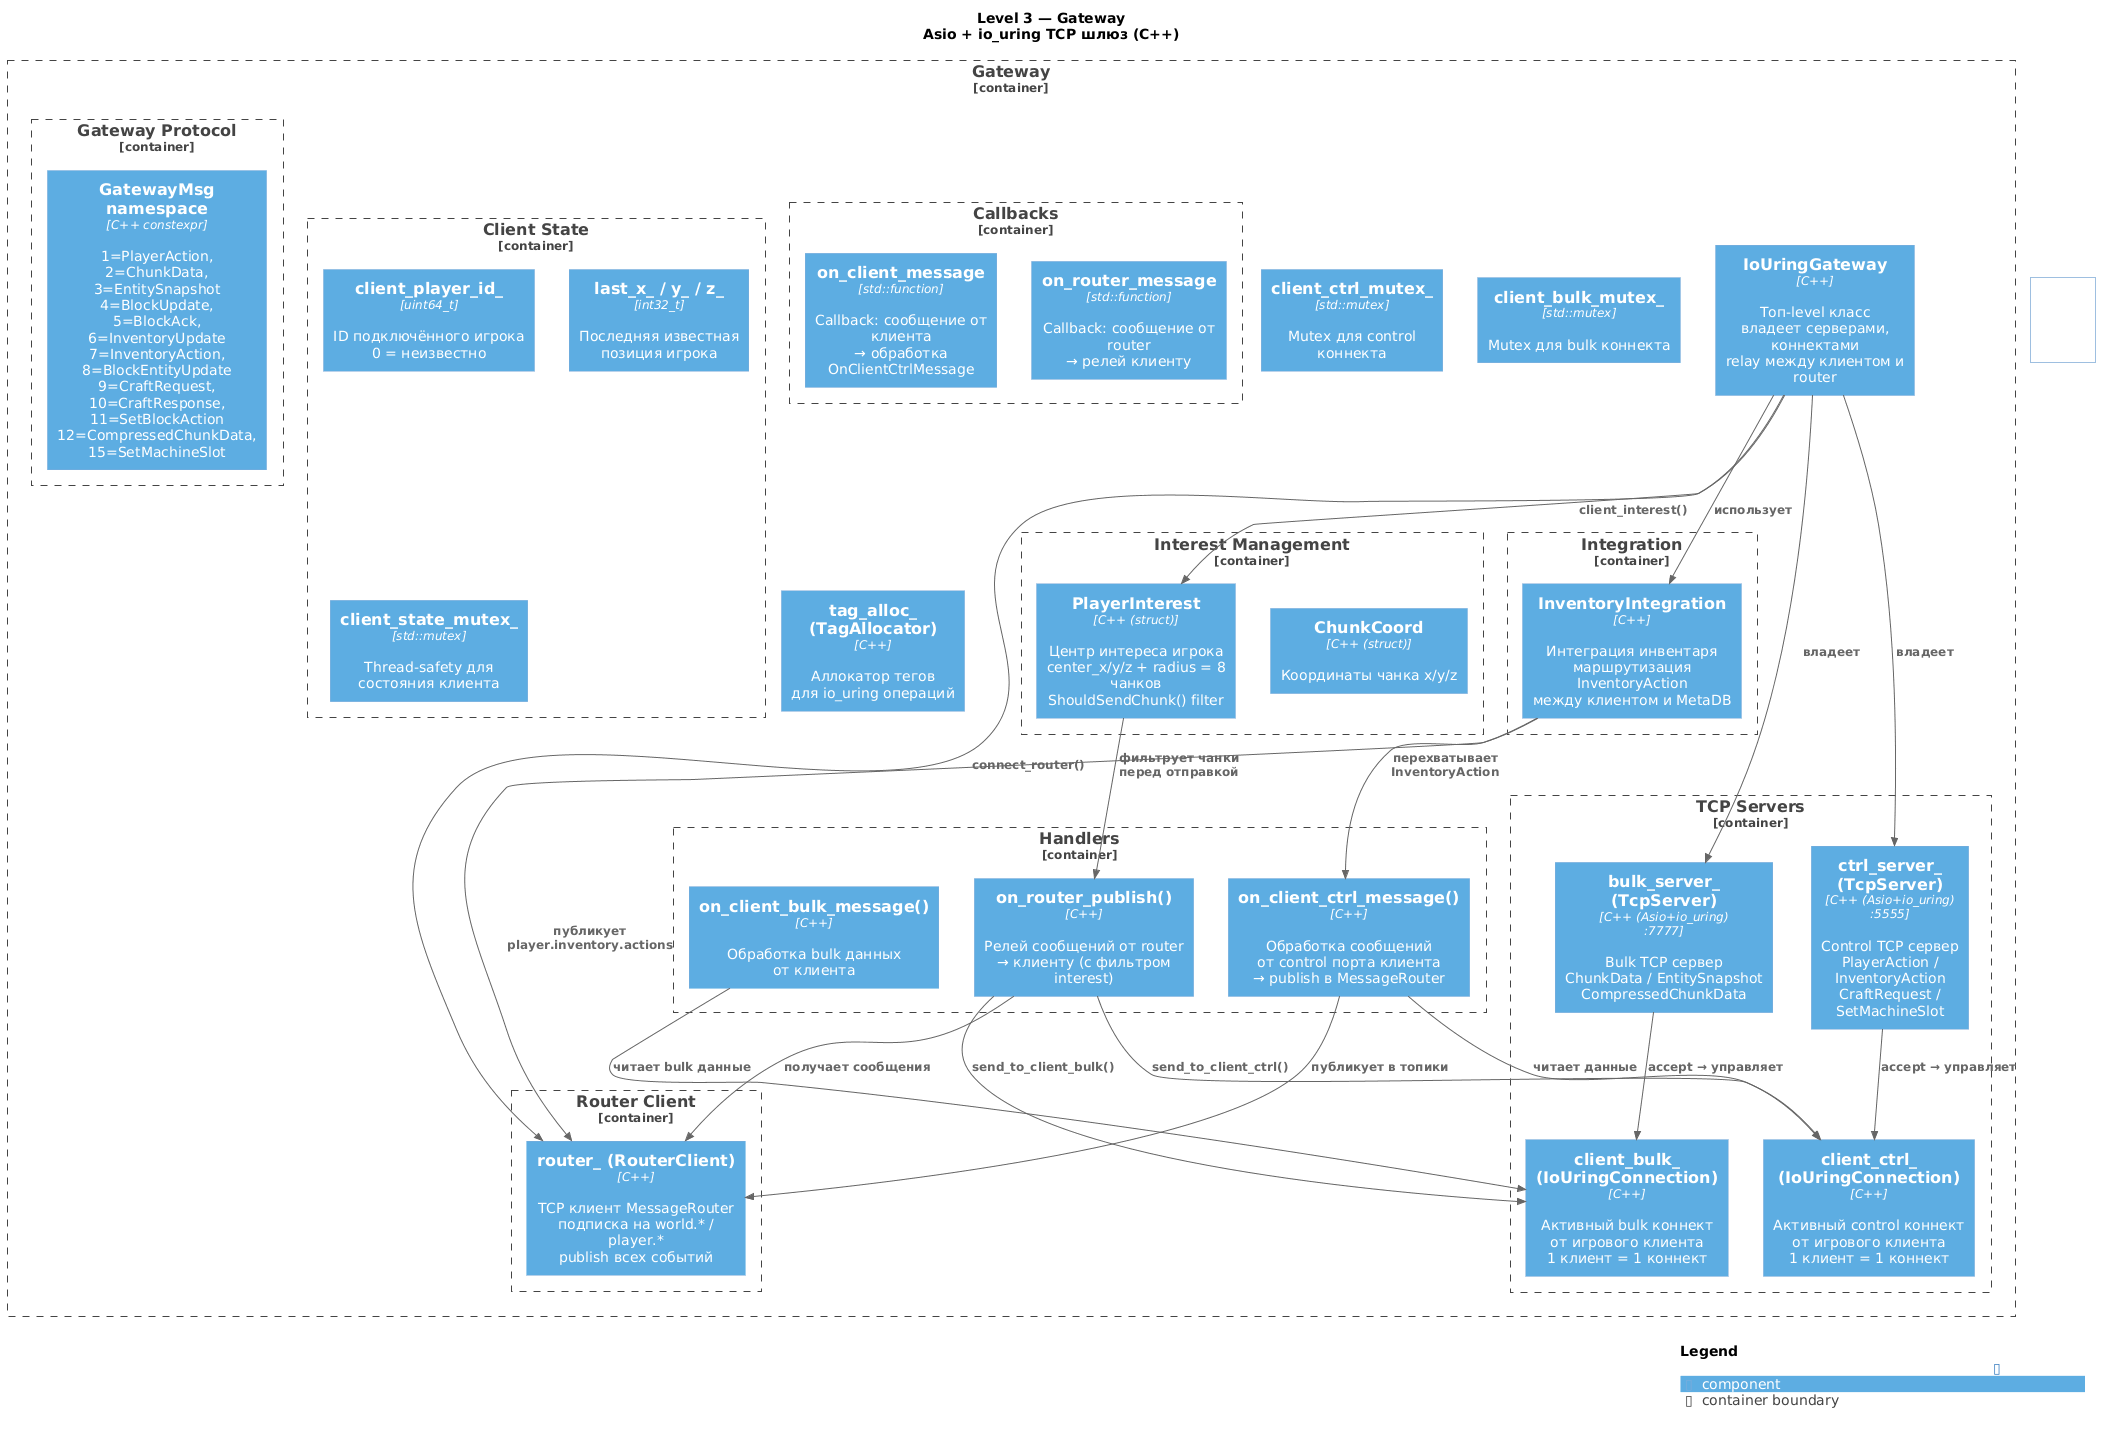

The diagram above was rendered by PlantUML. Its source (embedded in the PNG):
@startuml GTNH-Platform-Gateway-Components-level3
!include _common.puml

LAYOUT_TOP_DOWN()
LAYOUT_WITH_LEGEND()

title **Level 3 — Gateway**\nAsio + io_uring TCP шлюз (C++)

Container_Boundary(gw, "Gateway") {

    ' ===================================================================
    ' Core Gateway class
    ' ===================================================================
    Component(gw_core, "IoUringGateway", "C++", "Топ-level класс\nвладеет серверами, коннектами\nrelay между клиентом и router")

    ' ===================================================================
    ' TCP Servers (client-facing)
    ' ===================================================================
    Container_Boundary(servers, "TCP Servers") {
        Component(ctrl_srv, "ctrl_server_ (TcpServer)", "C++ (Asio+io_uring)\n:5555", "Control TCP сервер\nPlayerAction / InventoryAction\nCraftRequest / SetMachineSlot")
        Component(bulk_srv, "bulk_server_ (TcpServer)", "C++ (Asio+io_uring)\n:7777", "Bulk TCP сервер\nChunkData / EntitySnapshot\nCompressedChunkData")

        Component(client_ctrl, "client_ctrl_ (IoUringConnection)", "C++", "Активный control коннект\nот игрового клиента\n1 клиент = 1 коннект")
        Component(client_bulk, "client_bulk_ (IoUringConnection)", "C++", "Активный bulk коннект\nот игрового клиента\n1 клиент = 1 коннект")
    }

    ' ===================================================================
    ' Router client
    ' ===================================================================
    Container_Boundary(router, "Router Client") {
        Component(router_cli, "router_ (RouterClient)", "C++", "TCP клиент MessageRouter\nподписка на world.* / player.*\npublish всех событий")
    }

    ' ===================================================================
    ' Message types / Protocol constants
    ' ===================================================================
    Container_Boundary(proto, "Gateway Protocol") {
        Component(msg_types, "GatewayMsg namespace", "C++ constexpr", "1=PlayerAction, 2=ChunkData, 3=EntitySnapshot\n4=BlockUpdate, 5=BlockAck, 6=InventoryUpdate\n7=InventoryAction, 8=BlockEntityUpdate\n9=CraftRequest, 10=CraftResponse, 11=SetBlockAction\n12=CompressedChunkData, 15=SetMachineSlot")
    }

    ' ===================================================================
    ' Interest management
    ' ===================================================================
    Container_Boundary(interest, "Interest Management") {
        Component(interest_mgr, "PlayerInterest", "C++ (struct)", "Центр интереса игрока\ncenter_x/y/z + radius = 8 чанков\nShouldSendChunk() filter")
        Component(chunk_coord, "ChunkCoord", "C++ (struct)", "Координаты чанка x/y/z")
    }

    ' ===================================================================
    ' Client state tracking
    ' ===================================================================
    Container_Boundary(state, "Client State") {
        Component(cl_player_id, "client_player_id_", "uint64_t", "ID подключённого игрока\n0 = неизвестно")
        Component(cl_last_pos, "last_x_ / y_ / z_", "int32_t", "Последняя известная\nпозиция игрока")
        Component(cl_state_mutex, "client_state_mutex_", "std::mutex", "Thread-safety для\nсостояния клиента")
    }

    ' ===================================================================
    ' Inventory Integration
    ' ===================================================================
    Container_Boundary(integration, "Integration") {
        Component(inv_integration, "InventoryIntegration", "C++", "Интеграция инвентаря\nмаршрутизация InventoryAction\nмежду клиентом и MetaDB")
        Rel(inv_integration, router_cli, "публикует\nplayer.inventory.actions", "")
    }

    ' ===================================================================
    ' Callbacks (event-driven)
    ' ===================================================================
    Container_Boundary(callbacks, "Callbacks") {
        Component(cb_client, "on_client_message", "std::function", "Callback: сообщение от клиента\n→ обработка OnClientCtrlMessage")
        Component(cb_router, "on_router_message", "std::function", "Callback: сообщение от router\n→ релей клиенту")
    }

    ' ===================================================================
    ' Internal handlers
    ' ===================================================================
    Container_Boundary(handlers, "Handlers") {
        Component(h_client_ctrl, "on_client_ctrl_message()", "C++", "Обработка сообщений\nот control порта клиента\n→ publish в MessageRouter")
        Component(h_client_bulk, "on_client_bulk_message()", "C++", "Обработка bulk данных\nот клиента")
        Component(h_router, "on_router_publish()", "C++", "Релей сообщений от router\n→ клиенту (с фильтром interest)")
    }

    ' ===================================================================
    ' Mutexes
    ' ===================================================================
    Component(mtx_ctrl, "client_ctrl_mutex_", "std::mutex", "Mutex для control коннекта")
    Component(mtx_bulk, "client_bulk_mutex_", "std::mutex", "Mutex для bulk коннекта")

    ' ===================================================================
    ' Tag allocator
    ' ===================================================================
    Component(tag_alloc, "tag_alloc_ (TagAllocator)", "C++", "Аллокатор тегов\nдля io_uring операций")

    ' ===================================================================
    ' Cross-component relationships
    ' ===================================================================
    Rel(gw_core, ctrl_srv, "владеет", "")
    Rel(gw_core, bulk_srv, "владеет", "")
    Rel(gw_core, router_cli, "connect_router()", "")
    Rel(gw_core, interest_mgr, "client_interest()", "")
    Rel(gw_core, inv_integration, "использует", "")

    Rel(ctrl_srv, client_ctrl, "accept → управляет", "")
    Rel(bulk_srv, client_bulk, "accept → управляет", "")

    Rel(h_client_ctrl, client_ctrl, "читает данные", "")
    Rel(h_client_ctrl, router_cli, "публикует в топики", "")
    Rel(h_client_bulk, client_bulk, "читает bulk данные", "")
    Rel(h_router, router_cli, "получает сообщения", "")
    Rel(h_router, client_ctrl, "send_to_client_ctrl()", "")
    Rel(h_router, client_bulk, "send_to_client_bulk()", "")

    Rel(interest_mgr, h_router, "фильтрует чанки\nперед отправкой", "")
    Rel(inv_integration, h_client_ctrl, "перехватывает\nInventoryAction", "")
}

SHOW_LEGEND()
@enduml